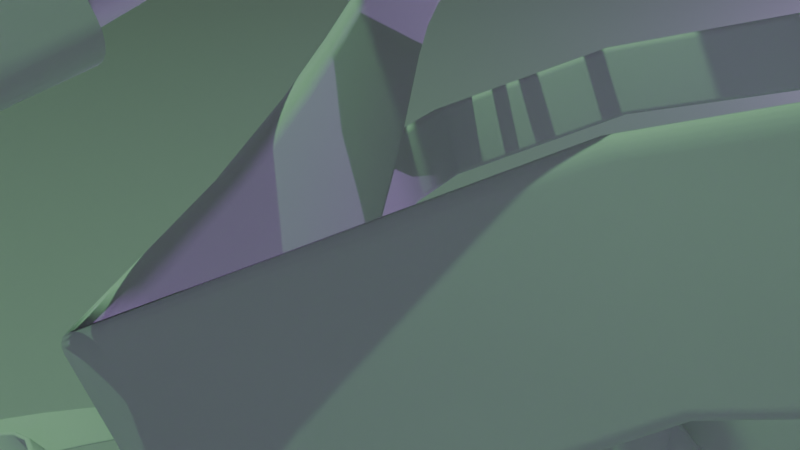 # Source: blender_L.blend  (saved by Blender 4.3.34; exported with 4.5.12 LTS)
import bpy
from mathutils import Matrix  # noqa: F401  (used for matrix-valued properties, if any)

bpy.ops.wm.read_factory_settings(use_empty=True)
scene = bpy.context.scene
scene.name = 'Scene'

# ---- collections
col_collection = bpy.data.collections.new('Collection'); scene.collection.children.link(col_collection)

# ---- world
world_world = bpy.data.worlds.new('World'); scene.world = world_world
world_world.use_nodes = True; world_world.node_tree.nodes.clear()
_N = world_world.node_tree.nodes; _L = world_world.node_tree.links
n0 = _N.new('ShaderNodeOutputWorld'); n0.name = 'World Output'; n0.location = (300, 300)
n1 = _N.new('ShaderNodeBackground'); n1.name = 'Background'; n1.location = (10, 300)
n1.inputs[0].default_value = (0.05088, 0.05088, 0.05088, 1.0)
_L.new(n1.outputs[0], n0.inputs[0])
n0.is_active_output = True
world_world.color = (0.05088, 0.05088, 0.05088)
world_world.sun_shadow_jitter_overblur = 0.0

# ---- cameras
cam_camera = bpy.data.cameras.new('Camera')
cam_camera.clip_end = 100.0
cam_camera.ortho_scale = 7.314

# ---- lights
light_light = bpy.data.lights.new('Light', 'POINT')
light_light.color = (0.2184, 0.1169, 0.3583)
light_light.energy = 1e+05
light_light.shadow_soft_size = 0.1
light_light_001 = bpy.data.lights.new('Light.001', 'POINT')
light_light_001.color = (0.1699, 0.4792, 0.2071)
light_light_001.energy = 1e+05
light_light_001.shadow_soft_size = 0.1

# ---- meshes
me_plane = bpy.data.meshes.new('Plane')
me_plane.from_pydata([(-2.773, -1.691, -0.04299), (3.074, -1.691, -0.04299), (-2.772, 1.284, -2.518), (3.075, 1.284, -2.518), (-2.773, 0.7165, -0.005597), (-2.773, 1.047, -0.2862), (-2.773, 0.7389, -0.006532), (-2.773, 0.7614, -0.009185), (-2.773, 0.784, -0.01354), (-2.773, 0.8064, -0.01957), (-2.773, 0.8285, -0.02724), (-2.773, 0.8503, -0.0365), (-2.773, 0.8715, -0.04729), (-2.773, 0.892, -0.05955), (-2.773, 0.9118, -0.0732), (-2.773, 0.9306, -0.08816), (-2.773, 0.9484, -0.1043), (-2.773, 0.9651, -0.1216), (-2.773, 0.9805, -0.1399), (-2.773, 0.9945, -0.1591), (-2.773, 1.007, -0.1791), (-2.773, 1.018, -0.1997), (-2.773, 1.028, -0.2209), (-2.773, 1.036, -0.2424), (-2.773, 1.042, -0.2642), (3.074, 1.047, -0.2862), (3.074, 0.7165, -0.005597), (3.074, 1.042, -0.2642), (3.074, 1.036, -0.2424), (3.074, 1.028, -0.2209), (3.074, 1.018, -0.1997), (3.074, 1.007, -0.1791), (3.074, 0.9945, -0.1591), (3.074, 0.9805, -0.1399), (3.074, 0.9651, -0.1216), (3.074, 0.9484, -0.1043), (3.074, 0.9306, -0.08816), (3.074, 0.9118, -0.0732), (3.074, 0.892, -0.05955), (3.074, 0.8715, -0.04729), (3.074, 0.8503, -0.0365), (3.074, 0.8285, -0.02724), (3.074, 0.8064, -0.01957), (3.074, 0.784, -0.01354), (3.074, 0.7614, -0.009185), (3.074, 0.7389, -0.006532)], [], [(5, 25, 3, 2), (25, 5, 24, 27), (27, 24, 23, 28), (28, 23, 22, 29), (29, 22, 21, 30), (30, 21, 20, 31), (31, 20, 19, 32), (32, 19, 18, 33), (33, 18, 17, 34), (34, 17, 16, 35), (35, 16, 15, 36), (36, 15, 14, 37), (37, 14, 13, 38), (38, 13, 12, 39), (39, 12, 11, 40), (40, 11, 10, 41), (41, 10, 9, 42), (42, 9, 8, 43), (43, 8, 7, 44), (44, 7, 6, 45), (45, 6, 4, 26), (0, 1, 26, 4)])
_uv = me_plane.uv_layers.new(name='UVMap')
_uv.uv.foreach_set('vector', [0.0, 1.0, 1.0, 1.0, 1.0, 1.0, 0.0, 1.0, 1.0, 1.0, 0.0, 1.0, 0.0, 1.0, 1.0, 1.0, 1.0, 1.0, 0.0, 1.0, 0.0, 1.0, 1.0, 1.0, 1.0, 1.0, 0.0, 1.0, 0.0, 1.0, 1.0, 1.0, 1.0, 1.0, 0.0, 1.0, 0.0, 1.0, 1.0, 1.0, 1.0, 1.0, 0.0, 1.0, 1.94e-06, 1.0, 1.0, 1.0, 1.0, 1.0, 1.94e-06, 1.0, 2.776e-06, 1.0, 1.0, 1.0, 1.0, 1.0, 2.776e-06, 1.0, 3.744e-06, 1.0, 1.0, 1.0, 1.0, 1.0, 3.744e-06, 1.0, 4.836e-06, 1.0, 1.0, 1.0, 1.0, 1.0, 4.836e-06, 1.0, 6.071e-06, 1.0, 1.0, 1.0, 1.0, 1.0, 6.071e-06, 1.0, 4.435e-05, 1.0, 1.0, 1.0, 1.0, 1.0, 4.435e-05, 1.0, 3.627e-05, 0.956, 1.0, 0.956, 1.0, 0.956, 3.627e-05, 0.956, 2.891e-05, 0.9461, 1.0, 0.9461, 1.0, 0.9461, 2.891e-05, 0.9461, 2.229e-05, 0.9358, 1.0, 0.9358, 1.0, 0.9358, 2.229e-05, 0.9358, 1.648e-05, 0.9252, 1.0, 0.9252, 1.0, 0.9252, 1.648e-05, 0.9252, 1.153e-05, 0.9143, 1.0, 0.9143, 1.0, 0.9143, 1.153e-05, 0.9143, 7.421e-06, 0.9032, 1.0, 0.9032, 1.0, 0.9032, 7.421e-06, 0.9032, 4.172e-06, 0.892, 1.0, 0.892, 1.0, 0.892, 4.172e-06, 0.892, 0.0, 0.8807, 1.0, 0.8807, 1.0, 0.8807, 0.0, 0.8807, 0.0, 0.8694, 1.0, 0.8694, 1.0, 0.8694, 0.0, 0.8694, 0.0, 0.8582, 1.0, 0.8582, 0.0, 0.0, 1.0, 0.0, 1.0, 0.8582, 0.0, 0.8582])
me_plane.update()

# ---- curves / text
cu_b_ziercurve_006 = bpy.data.curves.new('BézierCurve.006', 'CURVE')
cu_b_ziercurve_006.dimensions = '3D'
_sp = cu_b_ziercurve_006.splines.new('BEZIER'); _sp.bezier_points.add(20)
_sp.bezier_points.foreach_set('co', [-0.5763, -0.4196, -0.1682, 1.0, 0.0, 0.0, -1.215, -1.23, -1.057, -1.809, 0.6671, -0.06027, 1.442, 0.4534, 0.363, 1.488, -0.4775, -0.259, 0.5572, -1.847, -1.295, -1.403, -1.887, -1.818, -3.933, 0.3016, -0.419, 0.08351, 2.147, 1.325, 3.099, -0.3145, 0.05332, 0.2944, -2.807, -1.973, -3.817, -1.865, -1.859, -5.763, 0.01047, -1.263, -4.218, 2.926, 1.065, 0.1473, 2.945, 1.877, 3.139, 1.128, 1.15, 5.024, -1.926, -0.6457, 0.6631, -3.821, -2.528, -2.449, -3.253, -2.282, -5.809, -1.481, -2.317])
_sp.bezier_points.foreach_set('handle_left', [-1.076, -0.9196, -0.1682, 1.199, 0.7371, 0.6457, -1.016, -0.4933, -0.4109, -1.61, 1.404, 0.5855, 1.641, 1.191, 1.009, 1.687, 0.2597, 0.3867, 0.7563, -1.109, -0.6493, -1.204, -1.149, -1.172, -3.734, 1.039, 0.2268, 0.2827, 2.884, 1.971, 3.298, 0.4226, 0.6991, 0.4935, -2.07, -1.327, -3.618, -1.128, -1.213, -5.564, 0.7476, -0.6169, -4.019, 3.663, 1.71, 0.3464, 3.682, 2.522, 3.338, 1.865, 1.796, 5.223, -1.188, 1.204e-05, 0.8622, -3.084, -1.882, -2.25, -2.515, -1.636, -5.61, -0.7442, -1.671])
_sp.bezier_points.foreach_set('handle_right', [-0.07629, 0.08043, -0.1682, 0.8009, -0.7371, -0.6457, -1.414, -1.968, -1.702, -2.009, -0.07007, -0.706, 1.243, -0.2837, -0.2827, 1.289, -1.215, -0.9047, 0.3581, -2.584, -1.941, -1.602, -2.624, -2.464, -4.132, -0.4356, -1.065, -0.1156, 1.41, 0.6797, 2.9, -1.052, -0.5924, 0.09524, -3.545, -2.619, -4.016, -2.603, -2.504, -5.962, -0.7267, -1.908, -4.417, 2.189, 0.4188, -0.05187, 2.208, 1.231, 2.94, 0.3911, 0.5047, 4.825, -2.663, -1.291, 0.4639, -4.558, -3.174, -2.648, -3.99, -2.928, -6.008, -2.218, -2.963])
for _p, _l, _r in zip(_sp.bezier_points, ['ALIGNED', 'ALIGNED', 'ALIGNED', 'ALIGNED', 'ALIGNED', 'ALIGNED', 'ALIGNED', 'ALIGNED', 'ALIGNED', 'ALIGNED', 'ALIGNED', 'ALIGNED', 'ALIGNED', 'ALIGNED', 'ALIGNED', 'ALIGNED', 'ALIGNED', 'ALIGNED', 'ALIGNED', 'ALIGNED', 'ALIGNED'], ['ALIGNED', 'ALIGNED', 'ALIGNED', 'ALIGNED', 'ALIGNED', 'ALIGNED', 'ALIGNED', 'ALIGNED', 'ALIGNED', 'ALIGNED', 'ALIGNED', 'ALIGNED', 'ALIGNED', 'ALIGNED', 'ALIGNED', 'ALIGNED', 'ALIGNED', 'ALIGNED', 'ALIGNED', 'ALIGNED', 'ALIGNED']): _p.handle_left_type = _l; _p.handle_right_type = _r
_sp.order_u = 0
_sp.order_v = 0
cu_b_ziercurve_006.use_path = True
cu_b_ziercurve_006.extrude = 0.21
cu_b_ziercurve_006.bevel_depth = 0.02
cu_b_ziercurve_006.fill_mode = 'FULL'
cu_b_ziercurve_007 = bpy.data.curves.new('BézierCurve.007', 'CURVE')
cu_b_ziercurve_007.dimensions = '3D'
_sp = cu_b_ziercurve_007.splines.new('BEZIER'); _sp.bezier_points.add(20)
_sp.bezier_points.foreach_set('co', [-0.5763, -0.4196, -0.1682, 1.0, 0.0, 0.0, -1.215, -1.23, -1.057, -1.809, 0.6671, -0.06027, 1.442, 0.4534, 0.363, 1.488, -0.4775, -0.259, 0.5572, -1.847, -1.295, -1.403, -1.887, -1.818, -3.933, 0.3016, -0.419, 0.08351, 2.147, 1.325, 3.099, -0.3145, 0.05332, 0.2944, -2.807, -1.973, -3.817, -1.865, -1.859, -5.763, 0.01047, -1.263, -4.218, 2.926, 1.065, 0.1473, 2.945, 1.877, 3.139, 1.128, 1.15, 5.024, -1.926, -0.6457, 0.6631, -3.821, -2.528, -2.449, -3.253, -2.282, -5.809, -1.481, -2.317])
_sp.bezier_points.foreach_set('handle_left', [-1.076, -0.9196, -0.1682, 1.199, 0.7371, 0.6457, -1.016, -0.4933, -0.4109, -1.61, 1.404, 0.5855, 1.641, 1.191, 1.009, 1.687, 0.2597, 0.3867, 0.7563, -1.109, -0.6493, -1.204, -1.149, -1.172, -3.734, 1.039, 0.2268, 0.2827, 2.884, 1.971, 3.298, 0.4226, 0.6991, 0.4935, -2.07, -1.327, -3.618, -1.128, -1.213, -5.564, 0.7476, -0.6169, -4.019, 3.663, 1.71, 0.3464, 3.682, 2.522, 3.338, 1.865, 1.796, 5.223, -1.188, 1.204e-05, 0.8622, -3.084, -1.882, -2.25, -2.515, -1.636, -5.61, -0.7442, -1.671])
_sp.bezier_points.foreach_set('handle_right', [-0.07629, 0.08043, -0.1682, 0.8009, -0.7371, -0.6457, -1.414, -1.968, -1.702, -2.009, -0.07007, -0.706, 1.243, -0.2837, -0.2827, 1.289, -1.215, -0.9047, 0.3581, -2.584, -1.941, -1.602, -2.624, -2.464, -4.132, -0.4356, -1.065, -0.1156, 1.41, 0.6797, 2.9, -1.052, -0.5924, 0.09524, -3.545, -2.619, -4.016, -2.603, -2.504, -5.962, -0.7267, -1.908, -4.417, 2.189, 0.4188, -0.05187, 2.208, 1.231, 2.94, 0.3911, 0.5047, 4.825, -2.663, -1.291, 0.4639, -4.558, -3.174, -2.648, -3.99, -2.928, -6.008, -2.218, -2.963])
for _p, _l, _r in zip(_sp.bezier_points, ['ALIGNED', 'ALIGNED', 'ALIGNED', 'ALIGNED', 'ALIGNED', 'ALIGNED', 'ALIGNED', 'ALIGNED', 'ALIGNED', 'ALIGNED', 'ALIGNED', 'ALIGNED', 'ALIGNED', 'ALIGNED', 'ALIGNED', 'ALIGNED', 'ALIGNED', 'ALIGNED', 'ALIGNED', 'ALIGNED', 'ALIGNED'], ['ALIGNED', 'ALIGNED', 'ALIGNED', 'ALIGNED', 'ALIGNED', 'ALIGNED', 'ALIGNED', 'ALIGNED', 'ALIGNED', 'ALIGNED', 'ALIGNED', 'ALIGNED', 'ALIGNED', 'ALIGNED', 'ALIGNED', 'ALIGNED', 'ALIGNED', 'ALIGNED', 'ALIGNED', 'ALIGNED', 'ALIGNED']): _p.handle_left_type = _l; _p.handle_right_type = _r
_sp.order_u = 0
_sp.order_v = 0
cu_b_ziercurve_007.use_path = True
cu_b_ziercurve_007.extrude = 0.21
cu_b_ziercurve_007.bevel_depth = 0.02
cu_b_ziercurve_007.fill_mode = 'FULL'
cu_b_ziercurve_008 = bpy.data.curves.new('BézierCurve.008', 'CURVE')
cu_b_ziercurve_008.dimensions = '3D'
_sp = cu_b_ziercurve_008.splines.new('BEZIER'); _sp.bezier_points.add(20)
_sp.bezier_points.foreach_set('co', [-0.5763, -0.4196, -0.1682, 1.0, 0.0, 0.0, -1.215, -1.23, -1.057, -1.809, 0.6671, -0.06027, 1.442, 0.4534, 0.363, 1.488, -0.4775, -0.259, 0.5572, -1.847, -1.295, -1.403, -1.887, -1.818, -3.933, 0.3016, -0.419, 0.08351, 2.147, 1.325, 3.099, -0.3145, 0.05332, 0.2944, -2.807, -1.973, -3.817, -1.865, -1.859, -5.763, 0.01047, -1.263, -4.218, 2.926, 1.065, 0.1473, 2.945, 1.877, 3.139, 1.128, 1.15, 5.024, -1.926, -0.6457, 0.6631, -3.821, -2.528, -2.449, -3.253, -2.282, -5.809, -1.481, -2.317])
_sp.bezier_points.foreach_set('handle_left', [-1.076, -0.9196, -0.1682, 1.199, 0.7371, 0.6457, -1.016, -0.4933, -0.4109, -1.61, 1.404, 0.5855, 1.641, 1.191, 1.009, 1.687, 0.2597, 0.3867, 0.7563, -1.109, -0.6493, -1.204, -1.149, -1.172, -3.734, 1.039, 0.2268, 0.2827, 2.884, 1.971, 3.298, 0.4226, 0.6991, 0.4935, -2.07, -1.327, -3.618, -1.128, -1.213, -5.564, 0.7476, -0.6169, -4.019, 3.663, 1.71, 0.3464, 3.682, 2.522, 3.338, 1.865, 1.796, 5.223, -1.188, 1.204e-05, 0.8622, -3.084, -1.882, -2.25, -2.515, -1.636, -5.61, -0.7442, -1.671])
_sp.bezier_points.foreach_set('handle_right', [-0.07629, 0.08043, -0.1682, 0.8009, -0.7371, -0.6457, -1.414, -1.968, -1.702, -2.009, -0.07007, -0.706, 1.243, -0.2837, -0.2827, 1.289, -1.215, -0.9047, 0.3581, -2.584, -1.941, -1.602, -2.624, -2.464, -4.132, -0.4356, -1.065, -0.1156, 1.41, 0.6797, 2.9, -1.052, -0.5924, 0.09524, -3.545, -2.619, -4.016, -2.603, -2.504, -5.962, -0.7267, -1.908, -4.417, 2.189, 0.4188, -0.05187, 2.208, 1.231, 2.94, 0.3911, 0.5047, 4.825, -2.663, -1.291, 0.4639, -4.558, -3.174, -2.648, -3.99, -2.928, -6.008, -2.218, -2.963])
for _p, _l, _r in zip(_sp.bezier_points, ['ALIGNED', 'ALIGNED', 'ALIGNED', 'ALIGNED', 'ALIGNED', 'ALIGNED', 'ALIGNED', 'ALIGNED', 'ALIGNED', 'ALIGNED', 'ALIGNED', 'ALIGNED', 'ALIGNED', 'ALIGNED', 'ALIGNED', 'ALIGNED', 'ALIGNED', 'ALIGNED', 'ALIGNED', 'ALIGNED', 'ALIGNED'], ['ALIGNED', 'ALIGNED', 'ALIGNED', 'ALIGNED', 'ALIGNED', 'ALIGNED', 'ALIGNED', 'ALIGNED', 'ALIGNED', 'ALIGNED', 'ALIGNED', 'ALIGNED', 'ALIGNED', 'ALIGNED', 'ALIGNED', 'ALIGNED', 'ALIGNED', 'ALIGNED', 'ALIGNED', 'ALIGNED', 'ALIGNED']): _p.handle_left_type = _l; _p.handle_right_type = _r
_sp.order_u = 0
_sp.order_v = 0
cu_b_ziercurve_008.use_path = True
cu_b_ziercurve_008.extrude = 0.21
cu_b_ziercurve_008.bevel_depth = 0.02
cu_b_ziercurve_008.fill_mode = 'FULL'
cu_b_ziercurve = bpy.data.curves.new('BézierCurve', 'CURVE')
cu_b_ziercurve.dimensions = '3D'
_sp = cu_b_ziercurve.splines.new('BEZIER'); _sp.bezier_points.add(14)
_sp.bezier_points.foreach_set('co', [3.758, -3.125, 0.4851, 2.988, -5.171, 0.2941, 2.559, -3.252, 0.3712, 1.787, -5.158, 0.127, 1.34, -3.22, 0.1169, 0.7842, -5.181, 0.09195, 0.2423, -3.231, 0.2904, -0.1994, -5.2, 0.2866, -0.8812, -3.338, 0.172, -1.374, -5.188, 0.227, -1.944, -3.217, 0.1564, -2.85, -5.185, 0.05514, -3.226, -2.976, 0.01534, -4.228, -5.083, -0.07764, -4.578, -2.863, -0.09075])
_sp.bezier_points.foreach_set('handle_left', [4.465, -3.132, 0.4704, 3.695, -5.178, 0.2793, 3.266, -3.259, 0.3565, 2.494, -5.165, 0.1123, 2.046, -3.227, 0.1022, 1.491, -5.187, 0.0772, 0.9492, -3.238, 0.2757, 0.3634, -5.136, 0.3374, -0.1732, -3.315, 0.1745, -0.5872, -5.192, 0.2018, -1.156, -3.221, 0.1312, -2.063, -5.189, 0.02994, -2.439, -2.98, -0.009853, -3.44, -5.087, -0.1028, -3.791, -2.866, -0.1159])
_sp.bezier_points.foreach_set('handle_right', [3.051, -3.118, 0.4999, 2.281, -5.164, 0.3088, 1.852, -3.245, 0.386, 1.08, -5.152, 0.1418, 0.6326, -3.213, 0.1317, 0.07726, -5.174, 0.1067, -0.4646, -3.224, 0.3052, -0.9138, -5.282, 0.2221, -1.444, -3.357, 0.1701, -1.986, -5.185, 0.2466, -2.555, -3.214, 0.176, -3.462, -5.182, 0.07472, -3.838, -2.974, 0.03492, -4.84, -5.08, -0.05806, -5.19, -2.86, -0.07117])
for _p, _l, _r in zip(_sp.bezier_points, ['ALIGNED', 'ALIGNED', 'ALIGNED', 'ALIGNED', 'ALIGNED', 'ALIGNED', 'ALIGNED', 'ALIGNED', 'ALIGNED', 'ALIGNED', 'ALIGNED', 'ALIGNED', 'ALIGNED', 'ALIGNED', 'ALIGNED'], ['ALIGNED', 'ALIGNED', 'ALIGNED', 'ALIGNED', 'ALIGNED', 'ALIGNED', 'ALIGNED', 'ALIGNED', 'ALIGNED', 'ALIGNED', 'ALIGNED', 'ALIGNED', 'ALIGNED', 'ALIGNED', 'ALIGNED']): _p.handle_left_type = _l; _p.handle_right_type = _r
_sp.order_u = 0
_sp.order_v = 0
cu_b_ziercurve.use_path = True
cu_b_ziercurve.bevel_depth = 0.12
cu_b_ziercurve.fill_mode = 'FULL'
cu_b_ziercurve.use_fill_caps = True
cu_b_ziercurve_001 = bpy.data.curves.new('BézierCurve.001', 'CURVE')
cu_b_ziercurve_001.dimensions = '3D'
_sp = cu_b_ziercurve_001.splines.new('BEZIER'); _sp.bezier_points.add(15)
_sp.bezier_points.foreach_set('co', [4.897, -3.669, 0.2929, 3.837, -3.16, 0.159, 2.988, -5.171, 0.2941, 2.559, -3.252, 0.3712, 1.787, -5.158, 0.127, 1.34, -3.22, 0.1169, 0.7842, -5.181, 0.09195, 0.2423, -3.231, 0.2904, -0.1994, -5.2, 0.2866, -0.8812, -3.338, 0.172, -1.374, -5.188, 0.227, -1.944, -3.217, 0.1564, -2.85, -5.185, 0.05514, -3.226, -2.976, 0.01534, -4.228, -5.083, -0.07764, -4.578, -2.863, -0.09075])
_sp.bezier_points.foreach_set('handle_left', [5.604, -3.675, 0.2781, 4.544, -3.167, 0.1442, 3.695, -5.178, 0.2793, 3.266, -3.259, 0.3565, 2.494, -5.165, 0.1123, 2.046, -3.227, 0.1022, 1.491, -5.187, 0.0772, 0.9492, -3.238, 0.2757, 0.3634, -5.136, 0.3374, -0.1732, -3.315, 0.1745, -0.5872, -5.192, 0.2018, -1.156, -3.221, 0.1312, -2.063, -5.189, 0.02994, -2.439, -2.98, -0.009853, -3.44, -5.087, -0.1028, -3.791, -2.866, -0.1159])
_sp.bezier_points.foreach_set('handle_right', [4.19, -3.662, 0.3076, 3.13, -3.154, 0.1737, 2.281, -5.164, 0.3088, 1.852, -3.245, 0.386, 1.08, -5.152, 0.1418, 0.6326, -3.213, 0.1317, 0.07726, -5.174, 0.1067, -0.4646, -3.224, 0.3052, -0.9138, -5.282, 0.2221, -1.444, -3.357, 0.1701, -1.986, -5.185, 0.2466, -2.555, -3.214, 0.176, -3.462, -5.182, 0.07472, -3.838, -2.974, 0.03492, -4.84, -5.08, -0.05806, -5.19, -2.86, -0.07117])
for _p, _l, _r in zip(_sp.bezier_points, ['ALIGNED', 'ALIGNED', 'ALIGNED', 'ALIGNED', 'ALIGNED', 'ALIGNED', 'ALIGNED', 'ALIGNED', 'ALIGNED', 'ALIGNED', 'ALIGNED', 'ALIGNED', 'ALIGNED', 'ALIGNED', 'ALIGNED', 'ALIGNED'], ['ALIGNED', 'ALIGNED', 'ALIGNED', 'ALIGNED', 'ALIGNED', 'ALIGNED', 'ALIGNED', 'ALIGNED', 'ALIGNED', 'ALIGNED', 'ALIGNED', 'ALIGNED', 'ALIGNED', 'ALIGNED', 'ALIGNED', 'ALIGNED']): _p.handle_left_type = _l; _p.handle_right_type = _r
_sp.order_u = 0
_sp.order_v = 0
cu_b_ziercurve_001.use_path = True
cu_b_ziercurve_001.bevel_depth = 0.12
cu_b_ziercurve_001.fill_mode = 'FULL'
cu_b_ziercurve_001.use_fill_caps = True
cu_b_ziercurve_002 = bpy.data.curves.new('BézierCurve.002', 'CURVE')
cu_b_ziercurve_002.dimensions = '3D'
_sp = cu_b_ziercurve_002.splines.new('BEZIER'); _sp.bezier_points.add(14)
_sp.bezier_points.foreach_set('co', [3.758, -3.125, 0.4851, 2.988, -5.171, 0.2941, 2.559, -3.252, 0.3712, 1.787, -5.158, 0.127, 1.34, -3.22, 0.1169, 0.7842, -5.181, 0.09195, 0.2423, -3.231, 0.2904, -0.1994, -5.2, 0.2866, -0.8812, -3.338, 0.172, -1.374, -5.188, 0.227, -1.944, -3.217, 0.1564, -2.85, -5.185, 0.05514, -3.226, -2.976, 0.01534, -4.228, -5.083, -0.07764, -4.578, -2.863, -0.09075])
_sp.bezier_points.foreach_set('handle_left', [4.465, -3.132, 0.4704, 3.695, -5.178, 0.2793, 3.266, -3.259, 0.3565, 2.494, -5.165, 0.1123, 2.046, -3.227, 0.1022, 1.491, -5.187, 0.0772, 0.9492, -3.238, 0.2757, 0.3634, -5.136, 0.3374, -0.1732, -3.315, 0.1745, -0.5872, -5.192, 0.2018, -1.156, -3.221, 0.1312, -2.063, -5.189, 0.02994, -2.439, -2.98, -0.009853, -3.44, -5.087, -0.1028, -3.791, -2.866, -0.1159])
_sp.bezier_points.foreach_set('handle_right', [3.051, -3.118, 0.4999, 2.281, -5.164, 0.3088, 1.852, -3.245, 0.386, 1.08, -5.152, 0.1418, 0.6326, -3.213, 0.1317, 0.07726, -5.174, 0.1067, -0.4646, -3.224, 0.3052, -0.9138, -5.282, 0.2221, -1.444, -3.357, 0.1701, -1.986, -5.185, 0.2466, -2.555, -3.214, 0.176, -3.462, -5.182, 0.07472, -3.838, -2.974, 0.03492, -4.84, -5.08, -0.05806, -5.19, -2.86, -0.07117])
for _p, _l, _r in zip(_sp.bezier_points, ['ALIGNED', 'ALIGNED', 'ALIGNED', 'ALIGNED', 'ALIGNED', 'ALIGNED', 'ALIGNED', 'ALIGNED', 'ALIGNED', 'ALIGNED', 'ALIGNED', 'ALIGNED', 'ALIGNED', 'ALIGNED', 'ALIGNED'], ['ALIGNED', 'ALIGNED', 'ALIGNED', 'ALIGNED', 'ALIGNED', 'ALIGNED', 'ALIGNED', 'ALIGNED', 'ALIGNED', 'ALIGNED', 'ALIGNED', 'ALIGNED', 'ALIGNED', 'ALIGNED', 'ALIGNED']): _p.handle_left_type = _l; _p.handle_right_type = _r
_sp.order_u = 0
_sp.order_v = 0
cu_b_ziercurve_002.use_path = True
cu_b_ziercurve_002.bevel_depth = 0.12
cu_b_ziercurve_002.fill_mode = 'FULL'
cu_b_ziercurve_002.use_fill_caps = True
cu_b_ziercurve_003 = bpy.data.curves.new('BézierCurve.003', 'CURVE')
cu_b_ziercurve_003.dimensions = '3D'
_sp = cu_b_ziercurve_003.splines.new('BEZIER'); _sp.bezier_points.add(14)
_sp.bezier_points.foreach_set('co', [3.758, -3.125, 0.4851, 2.988, -5.171, 0.2941, 2.559, -3.252, 0.3712, 1.787, -5.158, 0.127, 1.34, -3.22, 0.1169, 0.7842, -5.181, 0.09195, 0.2423, -3.231, 0.2904, -0.1994, -5.2, 0.2866, -0.8812, -3.338, 0.172, -1.374, -5.188, 0.227, -1.944, -3.217, 0.1564, -2.85, -5.185, 0.05514, -3.226, -2.976, 0.01534, -4.228, -5.083, -0.07764, -4.578, -2.863, -0.09075])
_sp.bezier_points.foreach_set('handle_left', [4.465, -3.132, 0.4704, 3.695, -5.178, 0.2793, 3.266, -3.259, 0.3565, 2.494, -5.165, 0.1123, 2.046, -3.227, 0.1022, 1.491, -5.187, 0.0772, 0.9492, -3.238, 0.2757, 0.3634, -5.136, 0.3374, -0.1732, -3.315, 0.1745, -0.5872, -5.192, 0.2018, -1.156, -3.221, 0.1312, -2.063, -5.189, 0.02994, -2.439, -2.98, -0.009853, -3.44, -5.087, -0.1028, -3.791, -2.866, -0.1159])
_sp.bezier_points.foreach_set('handle_right', [3.051, -3.118, 0.4999, 2.281, -5.164, 0.3088, 1.852, -3.245, 0.386, 1.08, -5.152, 0.1418, 0.6326, -3.213, 0.1317, 0.07726, -5.174, 0.1067, -0.4646, -3.224, 0.3052, -0.9138, -5.282, 0.2221, -1.444, -3.357, 0.1701, -1.986, -5.185, 0.2466, -2.555, -3.214, 0.176, -3.462, -5.182, 0.07472, -3.838, -2.974, 0.03492, -4.84, -5.08, -0.05806, -5.19, -2.86, -0.07117])
for _p, _l, _r in zip(_sp.bezier_points, ['ALIGNED', 'ALIGNED', 'ALIGNED', 'ALIGNED', 'ALIGNED', 'ALIGNED', 'ALIGNED', 'ALIGNED', 'ALIGNED', 'ALIGNED', 'ALIGNED', 'ALIGNED', 'ALIGNED', 'ALIGNED', 'ALIGNED'], ['ALIGNED', 'ALIGNED', 'ALIGNED', 'ALIGNED', 'ALIGNED', 'ALIGNED', 'ALIGNED', 'ALIGNED', 'ALIGNED', 'ALIGNED', 'ALIGNED', 'ALIGNED', 'ALIGNED', 'ALIGNED', 'ALIGNED']): _p.handle_left_type = _l; _p.handle_right_type = _r
_sp.order_u = 0
_sp.order_v = 0
cu_b_ziercurve_003.use_path = True
cu_b_ziercurve_003.bevel_depth = 0.12
cu_b_ziercurve_003.fill_mode = 'FULL'
cu_b_ziercurve_003.use_fill_caps = True
cu_b_ziercurve_004 = bpy.data.curves.new('BézierCurve.004', 'CURVE')
cu_b_ziercurve_004.dimensions = '3D'
_sp = cu_b_ziercurve_004.splines.new('BEZIER'); _sp.bezier_points.add(16)
_sp.bezier_points.foreach_set('co', [0.6391, -4.632, 3.64, -0.5977, 8.895, 3.655, 0.1408, -3.716, 2.71, -0.2306, 8.013, 2.694, -0.02375, -2.43, 1.969, -0.7547, 6.543, 1.333, -0.9993, -1.433, 0.6291, -1.303, 5.499, -0.01052, -1.57, -0.6803, -0.4906, -2.113, 4.298, -1.141, -2.363, 0.0729, -1.47, -2.681, 3.329, -1.995, -2.07, 0.308, -2.174, -2.813, 2.4, -2.702, -2.351, 0.8342, -3.038, -2.892, 1.716, -3.576, -2.65, 1.242, -3.747])
_sp.bezier_points.foreach_set('handle_left', [0.1391, -5.132, 3.64, -1.598, 8.895, 3.655, -0.8592, -3.716, 2.71, -1.231, 8.013, 2.694, -1.024, -2.43, 1.969, -1.755, 6.543, 1.333, -1.999, -1.433, 0.6291, -2.303, 5.499, -0.01052, -2.57, -0.6803, -0.4906, -3.113, 4.298, -1.141, -3.363, 0.0729, -1.47, -3.681, 3.329, -1.995, -3.07, 0.308, -2.174, -3.813, 2.4, -2.702, -3.351, 0.8342, -3.038, -3.892, 1.716, -3.576, -3.65, 1.242, -3.747])
_sp.bezier_points.foreach_set('handle_right', [1.139, -4.132, 3.64, 0.4023, 8.895, 3.655, 1.141, -3.716, 2.71, 0.7694, 8.013, 2.694, 0.9762, -2.43, 1.969, 0.2453, 6.543, 1.333, 0.0006984, -1.433, 0.6291, -0.3034, 5.499, -0.01052, -0.5696, -0.6803, -0.4906, -1.113, 4.298, -1.141, -1.363, 0.0729, -1.47, -1.681, 3.329, -1.995, -1.07, 0.308, -2.174, -1.813, 2.4, -2.702, -1.351, 0.8342, -3.038, -1.892, 1.716, -3.576, -1.65, 1.242, -3.747])
for _p, _l, _r in zip(_sp.bezier_points, ['ALIGNED', 'ALIGNED', 'ALIGNED', 'ALIGNED', 'ALIGNED', 'ALIGNED', 'ALIGNED', 'ALIGNED', 'ALIGNED', 'ALIGNED', 'ALIGNED', 'ALIGNED', 'ALIGNED', 'ALIGNED', 'ALIGNED', 'ALIGNED', 'ALIGNED'], ['ALIGNED', 'ALIGNED', 'ALIGNED', 'ALIGNED', 'ALIGNED', 'ALIGNED', 'ALIGNED', 'ALIGNED', 'ALIGNED', 'ALIGNED', 'ALIGNED', 'ALIGNED', 'ALIGNED', 'ALIGNED', 'ALIGNED', 'ALIGNED', 'ALIGNED']): _p.handle_left_type = _l; _p.handle_right_type = _r
_sp.order_u = 0
_sp.order_v = 0
cu_b_ziercurve_004.use_path = True
cu_b_ziercurve_004.offset = 1.0
cu_b_ziercurve_004.extrude = 0.22
cu_b_ziercurve_004.bevel_depth = 0.04
cu_b_ziercurve_004.fill_mode = 'FULL'
cu_b_ziercurve_005 = bpy.data.curves.new('BézierCurve.005', 'CURVE')
cu_b_ziercurve_005.dimensions = '3D'
_sp = cu_b_ziercurve_005.splines.new('BEZIER'); _sp.bezier_points.add(16)
_sp.bezier_points.foreach_set('co', [0.6391, -4.632, 3.64, -0.5977, 8.895, 3.655, 0.1408, -3.716, 2.71, -0.2306, 8.013, 2.694, -0.02375, -2.43, 1.969, -0.7547, 6.543, 1.333, -0.9993, -1.433, 0.6291, -1.303, 5.499, -0.01052, -1.57, -0.6803, -0.4906, -2.113, 4.298, -1.141, -2.363, 0.0729, -1.47, -2.681, 3.329, -1.995, -2.07, 0.308, -2.174, -2.813, 2.4, -2.702, -2.351, 0.8342, -3.038, -2.892, 1.716, -3.576, -2.65, 1.242, -3.747])
_sp.bezier_points.foreach_set('handle_left', [0.1391, -5.132, 3.64, -1.598, 8.895, 3.655, -0.8592, -3.716, 2.71, -1.231, 8.013, 2.694, -1.024, -2.43, 1.969, -1.755, 6.543, 1.333, -1.999, -1.433, 0.6291, -2.303, 5.499, -0.01052, -2.57, -0.6803, -0.4906, -3.113, 4.298, -1.141, -3.363, 0.0729, -1.47, -3.681, 3.329, -1.995, -3.07, 0.308, -2.174, -3.813, 2.4, -2.702, -3.351, 0.8342, -3.038, -3.892, 1.716, -3.576, -3.65, 1.242, -3.747])
_sp.bezier_points.foreach_set('handle_right', [1.139, -4.132, 3.64, 0.4023, 8.895, 3.655, 1.141, -3.716, 2.71, 0.7694, 8.013, 2.694, 0.9762, -2.43, 1.969, 0.2453, 6.543, 1.333, 0.0006984, -1.433, 0.6291, -0.3034, 5.499, -0.01052, -0.5696, -0.6803, -0.4906, -1.113, 4.298, -1.141, -1.363, 0.0729, -1.47, -1.681, 3.329, -1.995, -1.07, 0.308, -2.174, -1.813, 2.4, -2.702, -1.351, 0.8342, -3.038, -1.892, 1.716, -3.576, -1.65, 1.242, -3.747])
for _p, _l, _r in zip(_sp.bezier_points, ['ALIGNED', 'ALIGNED', 'ALIGNED', 'ALIGNED', 'ALIGNED', 'ALIGNED', 'ALIGNED', 'ALIGNED', 'ALIGNED', 'ALIGNED', 'ALIGNED', 'ALIGNED', 'ALIGNED', 'ALIGNED', 'ALIGNED', 'ALIGNED', 'ALIGNED'], ['ALIGNED', 'ALIGNED', 'ALIGNED', 'ALIGNED', 'ALIGNED', 'ALIGNED', 'ALIGNED', 'ALIGNED', 'ALIGNED', 'ALIGNED', 'ALIGNED', 'ALIGNED', 'ALIGNED', 'ALIGNED', 'ALIGNED', 'ALIGNED', 'ALIGNED']): _p.handle_left_type = _l; _p.handle_right_type = _r
_sp.order_u = 0
_sp.order_v = 0
cu_b_ziercurve_005.use_path = True
cu_b_ziercurve_005.offset = 1.0
cu_b_ziercurve_005.extrude = 0.22
cu_b_ziercurve_005.bevel_depth = 0.04
cu_b_ziercurve_005.fill_mode = 'FULL'

# ---- objects
ob_b_ziercurve_006 = bpy.data.objects.new('BézierCurve.006', cu_b_ziercurve_006)
ob_b_ziercurve_007 = bpy.data.objects.new('BézierCurve.007', cu_b_ziercurve_007)
ob_b_ziercurve_008 = bpy.data.objects.new('BézierCurve.008', cu_b_ziercurve_008)
ob_plane = bpy.data.objects.new('Plane', me_plane)
ob_light = bpy.data.objects.new('Light', light_light)
ob_camera = bpy.data.objects.new('Camera', cam_camera)
ob_b_ziercurve = bpy.data.objects.new('BézierCurve', cu_b_ziercurve)
ob_b_ziercurve_001 = bpy.data.objects.new('BézierCurve.001', cu_b_ziercurve_001)
ob_b_ziercurve_002 = bpy.data.objects.new('BézierCurve.002', cu_b_ziercurve_002)
ob_b_ziercurve_003 = bpy.data.objects.new('BézierCurve.003', cu_b_ziercurve_003)
ob_b_ziercurve_004 = bpy.data.objects.new('BézierCurve.004', cu_b_ziercurve_004)
ob_b_ziercurve_005 = bpy.data.objects.new('BézierCurve.005', cu_b_ziercurve_005)
ob_light_001 = bpy.data.objects.new('Light.001', light_light_001)

# ---- transforms, parenting, visibility, modifiers, constraints
ob_b_ziercurve_006.location = (-7.395, 20.93, 42.59)
ob_b_ziercurve_006.rotation_euler = (-0.8267, -0.002552, 0.002772)
ob_b_ziercurve_006.scale = (1.139, 1.139, 1.139)
_m = ob_b_ziercurve_006.modifiers.new('SimpleDeform', 'SIMPLE_DEFORM')
_m.deform_method = 'STRETCH'
_m.deform_axis = 'Y'
ob_b_ziercurve_007.location = (-5.827, 15.46, 26.63)
ob_b_ziercurve_007.rotation_euler = (-0.8267, -0.002552, 0.002772)
ob_b_ziercurve_007.scale = (0.265, 0.265, 0.265)
_m = ob_b_ziercurve_007.modifiers.new('SimpleDeform', 'SIMPLE_DEFORM')
_m.deform_method = 'STRETCH'
_m.deform_axis = 'Y'
ob_b_ziercurve_008.location = (-7.217, 20.39, 15.12)
ob_b_ziercurve_008.rotation_euler = (-0.8267, -0.002552, 0.002772)
ob_b_ziercurve_008.scale = (1.139, 1.139, 1.139)
_m = ob_b_ziercurve_008.modifiers.new('SimpleDeform', 'SIMPLE_DEFORM')
_m.deform_method = 'STRETCH'
_m.deform_axis = 'Y'
ob_plane.location = (-9.245, 28.66, 11.98)
ob_plane.scale = (-24.56, -24.56, -24.56)
ob_light.location = (-9.789, 73.18, 16.35)
ob_light.rotation_euler = (0.8023, 0.00846, 1.871)
ob_light.scale = (0.7617, 0.7617, 0.7617)
ob_light.lock_rotations_4d = False
ob_light.empty_display_type = 'ARROWS'
ob_light.color = (0.0, 0.0, 0.0, 0.0)
ob_light.lineart.crease_threshold = 0.0
ob_camera.location = (-3.956, 13.52, 28.98)
ob_camera.rotation_euler = (1.109, 0.0, 0.8149)
ob_camera.scale = (0.2909, 0.2909, 0.2909)
ob_camera.lock_rotations_4d = False
ob_camera.empty_display_type = 'ARROWS'
ob_camera.color = (0.0, 0.0, 0.0, 0.0)
ob_camera.display_type = 'WIRE'
ob_camera.lineart.crease_threshold = 0.0
ob_b_ziercurve.location = (-8.102, 17.86, 27.17)
ob_b_ziercurve.rotation_euler = (0.0, 0.1589, 0.0)
ob_b_ziercurve.scale = (1.818, 1.818, 1.818)
ob_b_ziercurve_001.location = (-9.276, 21.74, 28.08)
ob_b_ziercurve_001.rotation_euler = (-3.032, -3.219, -0.00213)
ob_b_ziercurve_001.scale = (1.818, 1.818, 1.818)
ob_b_ziercurve_002.location = (-6.685, 20.15, 28.01)
ob_b_ziercurve_002.rotation_euler = (0.1589, -0.0003162, 1.573)
ob_b_ziercurve_002.scale = (1.818, 1.818, 1.818)
ob_b_ziercurve_003.location = (-10.77, 19.42, 26.49)
ob_b_ziercurve_003.rotation_euler = (-0.1588, 0.00531, -1.538)
ob_b_ziercurve_003.scale = (1.818, 1.818, 1.818)
ob_b_ziercurve_004.location = (-5.234, 18.2, 24.07)
ob_b_ziercurve_004.rotation_euler = (-0.01787, -0.4282, 0.5633)
ob_b_ziercurve_004.scale = (1.709, 0.8816, 1.443)
ob_b_ziercurve_005.location = (-8.061, 16.1, 33.59)
ob_b_ziercurve_005.rotation_euler = (-0.0, -3.492, 0.7233)
ob_b_ziercurve_005.scale = (1.466, 0.9606, 1.373)
ob_light_001.location = (-9.792, -1.427, 82.68)
ob_light_001.rotation_euler = (0.8023, 0.00846, 1.871)
ob_light_001.scale = (0.7617, 0.7617, 0.7617)
ob_light_001.lock_rotations_4d = False
ob_light_001.empty_display_type = 'ARROWS'
ob_light_001.color = (0.0, 0.0, 0.0, 0.0)
ob_light_001.lineart.crease_threshold = 0.0

# ---- collection membership
scene.collection.objects.link(ob_b_ziercurve_006)
scene.collection.objects.link(ob_b_ziercurve_007)
scene.collection.objects.link(ob_b_ziercurve_008)
scene.collection.objects.link(ob_plane)
col_collection.objects.link(ob_light)
col_collection.objects.link(ob_camera)
col_collection.objects.link(ob_b_ziercurve)
col_collection.objects.link(ob_b_ziercurve_001)
col_collection.objects.link(ob_b_ziercurve_002)
col_collection.objects.link(ob_b_ziercurve_003)
col_collection.objects.link(ob_b_ziercurve_004)
col_collection.objects.link(ob_b_ziercurve_005)
col_collection.objects.link(ob_light_001)

# ---- scene / render settings (as saved in the file)
scene.camera = ob_camera
scene.frame_start = 1; scene.frame_end = 250; scene.frame_set(1)
scene.render.engine = 'BLENDER_EEVEE_NEXT'
bpy.context.view_layer.update()
